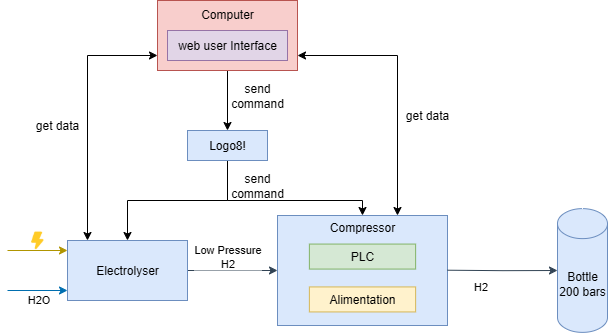

The diagram above was exported from draw.io. Its source (the exported page's mxGraphModel, read from the mxfile embedded in the PNG):
<mxGraphModel dx="1325" dy="717" grid="1" gridSize="10" guides="1" tooltips="1" connect="1" arrows="1" fold="1" page="1" pageScale="1" pageWidth="827" pageHeight="1169" math="0" shadow="0">
  <root>
    <mxCell id="0" />
    <mxCell id="1" parent="0" />
    <mxCell id="mzEkpABPX16jgmlQ25O5-19" style="edgeStyle=orthogonalEdgeStyle;rounded=0;orthogonalLoop=1;jettySize=auto;html=1;fillColor=#647687;strokeColor=#314354;" edge="1" parent="1" source="mzEkpABPX16jgmlQ25O5-2" target="mzEkpABPX16jgmlQ25O5-3">
      <mxGeometry relative="1" as="geometry" />
    </mxCell>
    <mxCell id="mzEkpABPX16jgmlQ25O5-20" value="&lt;div&gt;Low Pressure&lt;/div&gt;H2" style="edgeLabel;html=1;align=center;verticalAlign=middle;resizable=0;points=[];" vertex="1" connectable="0" parent="mzEkpABPX16jgmlQ25O5-19">
      <mxGeometry x="-0.195" y="1" relative="1" as="geometry">
        <mxPoint x="4" y="-13" as="offset" />
      </mxGeometry>
    </mxCell>
    <mxCell id="mzEkpABPX16jgmlQ25O5-2" value="Electrolyser" style="rounded=0;whiteSpace=wrap;html=1;fillColor=#dae8fc;strokeColor=#6c8ebf;" vertex="1" parent="1">
      <mxGeometry x="130" y="610" width="120" height="60" as="geometry" />
    </mxCell>
    <mxCell id="mzEkpABPX16jgmlQ25O5-8" value="" style="group" vertex="1" connectable="0" parent="1">
      <mxGeometry x="340" y="585" width="170" height="110" as="geometry" />
    </mxCell>
    <mxCell id="mzEkpABPX16jgmlQ25O5-3" value="Compressor&lt;div&gt;&lt;br&gt;&lt;/div&gt;&lt;div&gt;&lt;br&gt;&lt;/div&gt;&lt;div&gt;&lt;br&gt;&lt;/div&gt;&lt;div&gt;&lt;br&gt;&lt;/div&gt;&lt;div&gt;&lt;br&gt;&lt;/div&gt;&lt;div&gt;&lt;br&gt;&lt;/div&gt;" style="rounded=0;whiteSpace=wrap;html=1;fillColor=#dae8fc;strokeColor=#6c8ebf;container=0;" vertex="1" parent="mzEkpABPX16jgmlQ25O5-8">
      <mxGeometry width="170" height="110" as="geometry" />
    </mxCell>
    <mxCell id="mzEkpABPX16jgmlQ25O5-4" value="PLC" style="rounded=0;whiteSpace=wrap;html=1;fillColor=#d5e8d4;strokeColor=#82b366;container=0;" vertex="1" parent="mzEkpABPX16jgmlQ25O5-8">
      <mxGeometry x="31.875" y="28.571428571428555" width="106.25" height="25" as="geometry" />
    </mxCell>
    <mxCell id="mzEkpABPX16jgmlQ25O5-5" value="Alimentation" style="rounded=0;whiteSpace=wrap;html=1;fillColor=#fff2cc;strokeColor=#d6b656;container=0;" vertex="1" parent="mzEkpABPX16jgmlQ25O5-8">
      <mxGeometry x="31.875" y="71.42857142857144" width="106.25" height="25" as="geometry" />
    </mxCell>
    <mxCell id="mzEkpABPX16jgmlQ25O5-10" value="Bottle&lt;br&gt;200 bars" style="shape=cylinder3;whiteSpace=wrap;html=1;boundedLbl=1;backgroundOutline=1;size=15;fillColor=#dae8fc;strokeColor=#6c8ebf;" vertex="1" parent="1">
      <mxGeometry x="620" y="578.12" width="50" height="123.75" as="geometry" />
    </mxCell>
    <mxCell id="mzEkpABPX16jgmlQ25O5-11" value="" style="endArrow=classic;html=1;rounded=0;fillColor=#e3c800;strokeColor=#B09500;" edge="1" parent="1">
      <mxGeometry width="50" height="50" relative="1" as="geometry">
        <mxPoint x="70" y="620" as="sourcePoint" />
        <mxPoint x="130" y="620" as="targetPoint" />
      </mxGeometry>
    </mxCell>
    <mxCell id="mzEkpABPX16jgmlQ25O5-12" value="" style="endArrow=classic;html=1;rounded=0;fillColor=#1ba1e2;strokeColor=#006EAF;" edge="1" parent="1">
      <mxGeometry width="50" height="50" relative="1" as="geometry">
        <mxPoint x="70" y="660" as="sourcePoint" />
        <mxPoint x="130" y="660" as="targetPoint" />
      </mxGeometry>
    </mxCell>
    <mxCell id="mzEkpABPX16jgmlQ25O5-13" value="H2O" style="edgeLabel;html=1;align=center;verticalAlign=middle;resizable=0;points=[];" vertex="1" connectable="0" parent="mzEkpABPX16jgmlQ25O5-12">
      <mxGeometry x="0.1365" relative="1" as="geometry">
        <mxPoint x="-4" y="9" as="offset" />
      </mxGeometry>
    </mxCell>
    <mxCell id="mzEkpABPX16jgmlQ25O5-18" value="" style="shape=image;imageAspect=0;aspect=fixed;verticalLabelPosition=bottom;verticalAlign=top;image=https://cdn-icons-png.flaticon.com/512/10703/10703176.png;" vertex="1" parent="1">
      <mxGeometry x="90" y="600" width="20" height="20" as="geometry" />
    </mxCell>
    <mxCell id="mzEkpABPX16jgmlQ25O5-22" style="edgeStyle=orthogonalEdgeStyle;rounded=0;orthogonalLoop=1;jettySize=auto;html=1;fillColor=#647687;strokeColor=#314354;" edge="1" parent="1" target="mzEkpABPX16jgmlQ25O5-10">
      <mxGeometry relative="1" as="geometry">
        <mxPoint x="510" y="639.71" as="sourcePoint" />
        <mxPoint x="600" y="639.71" as="targetPoint" />
      </mxGeometry>
    </mxCell>
    <mxCell id="mzEkpABPX16jgmlQ25O5-23" value="&lt;div&gt;H2&lt;/div&gt;" style="edgeLabel;html=1;align=center;verticalAlign=middle;resizable=0;points=[];" vertex="1" connectable="0" parent="mzEkpABPX16jgmlQ25O5-22">
      <mxGeometry x="-0.195" y="1" relative="1" as="geometry">
        <mxPoint x="-12" y="17" as="offset" />
      </mxGeometry>
    </mxCell>
    <mxCell id="mzEkpABPX16jgmlQ25O5-26" style="edgeStyle=orthogonalEdgeStyle;rounded=0;orthogonalLoop=1;jettySize=auto;html=1;entryX=0.5;entryY=0;entryDx=0;entryDy=0;" edge="1" parent="1" source="mzEkpABPX16jgmlQ25O5-25" target="mzEkpABPX16jgmlQ25O5-2">
      <mxGeometry relative="1" as="geometry" />
    </mxCell>
    <mxCell id="mzEkpABPX16jgmlQ25O5-27" style="edgeStyle=orthogonalEdgeStyle;rounded=0;orthogonalLoop=1;jettySize=auto;html=1;" edge="1" parent="1" source="mzEkpABPX16jgmlQ25O5-25" target="mzEkpABPX16jgmlQ25O5-3">
      <mxGeometry relative="1" as="geometry">
        <Array as="points">
          <mxPoint x="290" y="570" />
          <mxPoint x="425" y="570" />
        </Array>
      </mxGeometry>
    </mxCell>
    <mxCell id="mzEkpABPX16jgmlQ25O5-25" value="Logo8!" style="rounded=0;whiteSpace=wrap;html=1;fillColor=#dae8fc;strokeColor=#6c8ebf;" vertex="1" parent="1">
      <mxGeometry x="250" y="500" width="80" height="30" as="geometry" />
    </mxCell>
    <mxCell id="mzEkpABPX16jgmlQ25O5-29" style="edgeStyle=orthogonalEdgeStyle;rounded=0;orthogonalLoop=1;jettySize=auto;html=1;" edge="1" parent="1" source="mzEkpABPX16jgmlQ25O5-28" target="mzEkpABPX16jgmlQ25O5-25">
      <mxGeometry relative="1" as="geometry" />
    </mxCell>
    <mxCell id="mzEkpABPX16jgmlQ25O5-30" style="edgeStyle=orthogonalEdgeStyle;rounded=0;orthogonalLoop=1;jettySize=auto;html=1;startArrow=classic;startFill=1;" edge="1" parent="1" source="mzEkpABPX16jgmlQ25O5-28" target="mzEkpABPX16jgmlQ25O5-2">
      <mxGeometry relative="1" as="geometry">
        <Array as="points">
          <mxPoint x="150" y="425" />
        </Array>
      </mxGeometry>
    </mxCell>
    <mxCell id="mzEkpABPX16jgmlQ25O5-28" value="Computer&lt;div&gt;&lt;br&gt;&lt;/div&gt;&lt;div&gt;&lt;br&gt;&lt;/div&gt;&lt;div&gt;&lt;br&gt;&lt;/div&gt;" style="rounded=0;whiteSpace=wrap;html=1;fillColor=#f8cecc;strokeColor=#b85450;" vertex="1" parent="1">
      <mxGeometry x="220" y="370" width="140" height="70" as="geometry" />
    </mxCell>
    <mxCell id="mzEkpABPX16jgmlQ25O5-31" style="edgeStyle=orthogonalEdgeStyle;rounded=0;orthogonalLoop=1;jettySize=auto;html=1;startArrow=classic;startFill=1;" edge="1" parent="1" source="mzEkpABPX16jgmlQ25O5-28" target="mzEkpABPX16jgmlQ25O5-3">
      <mxGeometry relative="1" as="geometry">
        <Array as="points">
          <mxPoint x="460" y="425" />
        </Array>
      </mxGeometry>
    </mxCell>
    <mxCell id="mzEkpABPX16jgmlQ25O5-32" value="get data" style="text;html=1;align=center;verticalAlign=middle;whiteSpace=wrap;rounded=0;" vertex="1" parent="1">
      <mxGeometry x="90" y="480" width="60" height="30" as="geometry" />
    </mxCell>
    <mxCell id="mzEkpABPX16jgmlQ25O5-33" value="get data" style="text;html=1;align=center;verticalAlign=middle;whiteSpace=wrap;rounded=0;" vertex="1" parent="1">
      <mxGeometry x="460" y="470" width="60" height="30" as="geometry" />
    </mxCell>
    <mxCell id="mzEkpABPX16jgmlQ25O5-34" value="send command" style="text;html=1;align=center;verticalAlign=middle;whiteSpace=wrap;rounded=0;" vertex="1" parent="1">
      <mxGeometry x="290" y="540" width="60" height="30" as="geometry" />
    </mxCell>
    <mxCell id="mzEkpABPX16jgmlQ25O5-35" value="web user Interface" style="rounded=0;whiteSpace=wrap;html=1;fillColor=#e1d5e7;strokeColor=#9673a6;" vertex="1" parent="1">
      <mxGeometry x="230" y="400" width="120" height="30" as="geometry" />
    </mxCell>
    <mxCell id="mzEkpABPX16jgmlQ25O5-36" value="send command" style="text;html=1;align=center;verticalAlign=middle;whiteSpace=wrap;rounded=0;" vertex="1" parent="1">
      <mxGeometry x="290" y="450" width="60" height="30" as="geometry" />
    </mxCell>
  </root>
</mxGraphModel>